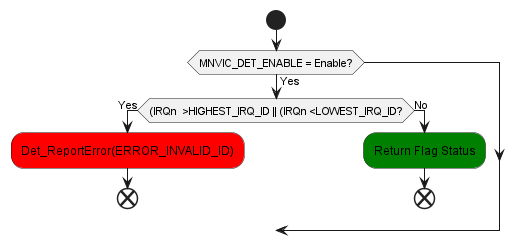

The diagram above was rendered by PlantUML. Its source (embedded in the PNG):
@startuml inline_umlgraph_86.png
 start
 if (MNVIC_DET_ENABLE = Enable?) then (Yes)
 if ((IRQn  >HIGHEST_IRQ_ID || (IRQn <LOWEST_IRQ_ID?) then (Yes)
    #red:Det_ReportError(ERROR_INVALID_ID);
 end
 else(No)
 #green:Return Flag Status;
 end
 endif
 endif
@enduml